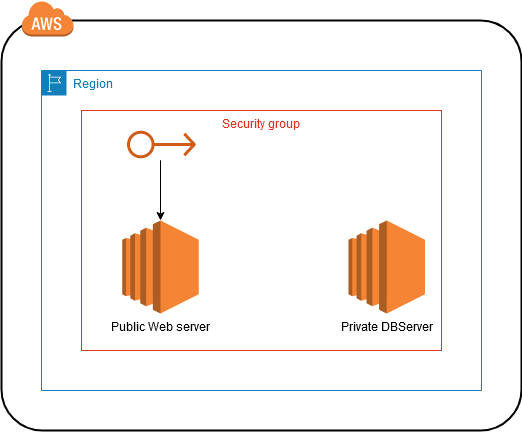

The diagram above was exported from draw.io. Its source (the exported page's mxGraphModel, read from the mxfile embedded in the PNG):
<mxGraphModel dx="1102" dy="479" grid="1" gridSize="10" guides="1" tooltips="1" connect="1" arrows="1" fold="1" page="1" pageScale="1" pageWidth="850" pageHeight="1100" math="0" shadow="0">
  <root>
    <mxCell id="0" />
    <mxCell id="1" parent="0" />
    <mxCell id="plodoYP_wPXh5fMIMtlz-1" value="" style="rounded=1;arcSize=10;dashed=0;fillColor=none;gradientColor=none;strokeWidth=2;" vertex="1" parent="1">
      <mxGeometry x="40" y="30" width="520" height="410" as="geometry" />
    </mxCell>
    <mxCell id="plodoYP_wPXh5fMIMtlz-10" value="Region" style="points=[[0,0],[0.25,0],[0.5,0],[0.75,0],[1,0],[1,0.25],[1,0.5],[1,0.75],[1,1],[0.75,1],[0.5,1],[0.25,1],[0,1],[0,0.75],[0,0.5],[0,0.25]];outlineConnect=0;gradientColor=none;html=1;whiteSpace=wrap;fontSize=12;fontStyle=0;shape=mxgraph.aws4.group;grIcon=mxgraph.aws4.group_region;strokeColor=#147EBA;fillColor=none;verticalAlign=top;align=left;spacingLeft=30;fontColor=#147EBA;dashed=0;" vertex="1" parent="1">
      <mxGeometry x="80" y="80" width="440" height="320" as="geometry" />
    </mxCell>
    <mxCell id="plodoYP_wPXh5fMIMtlz-12" value="Security group" style="fillColor=none;strokeColor=#DD3522;verticalAlign=top;fontStyle=0;fontColor=#DD3522;" vertex="1" parent="1">
      <mxGeometry x="120" y="120" width="360" height="240" as="geometry" />
    </mxCell>
    <mxCell id="plodoYP_wPXh5fMIMtlz-2" value="" style="dashed=0;html=1;shape=mxgraph.aws3.cloud;fillColor=#F58536;gradientColor=none;dashed=0;" vertex="1" parent="1">
      <mxGeometry x="60" y="10" width="52" height="36" as="geometry" />
    </mxCell>
    <mxCell id="plodoYP_wPXh5fMIMtlz-7" value="Public Web server" style="outlineConnect=0;dashed=0;verticalLabelPosition=bottom;verticalAlign=top;align=center;html=1;shape=mxgraph.aws3.ec2;fillColor=#F58534;gradientColor=none;" vertex="1" parent="1">
      <mxGeometry x="160.75" y="230" width="76.5" height="93" as="geometry" />
    </mxCell>
    <mxCell id="plodoYP_wPXh5fMIMtlz-9" value="Private DBServer" style="outlineConnect=0;dashed=0;verticalLabelPosition=bottom;verticalAlign=top;align=center;html=1;shape=mxgraph.aws3.ec2;fillColor=#F58534;gradientColor=none;" vertex="1" parent="1">
      <mxGeometry x="387" y="230" width="76.5" height="93" as="geometry" />
    </mxCell>
    <mxCell id="plodoYP_wPXh5fMIMtlz-13" value="" style="outlineConnect=0;fontColor=#232F3E;gradientColor=none;fillColor=#D05C17;strokeColor=none;dashed=0;verticalLabelPosition=bottom;verticalAlign=top;align=center;html=1;fontSize=12;fontStyle=0;aspect=fixed;pointerEvents=1;shape=mxgraph.aws4.elastic_ip_address;" vertex="1" parent="1">
      <mxGeometry x="163.55" y="140" width="70.91" height="30" as="geometry" />
    </mxCell>
    <mxCell id="plodoYP_wPXh5fMIMtlz-15" value="" style="endArrow=classic;html=1;entryX=0.5;entryY=0;entryDx=0;entryDy=0;entryPerimeter=0;" edge="1" parent="1" source="plodoYP_wPXh5fMIMtlz-13" target="plodoYP_wPXh5fMIMtlz-7">
      <mxGeometry width="50" height="50" relative="1" as="geometry">
        <mxPoint x="400" y="270" as="sourcePoint" />
        <mxPoint x="450" y="220" as="targetPoint" />
      </mxGeometry>
    </mxCell>
  </root>
</mxGraphModel>